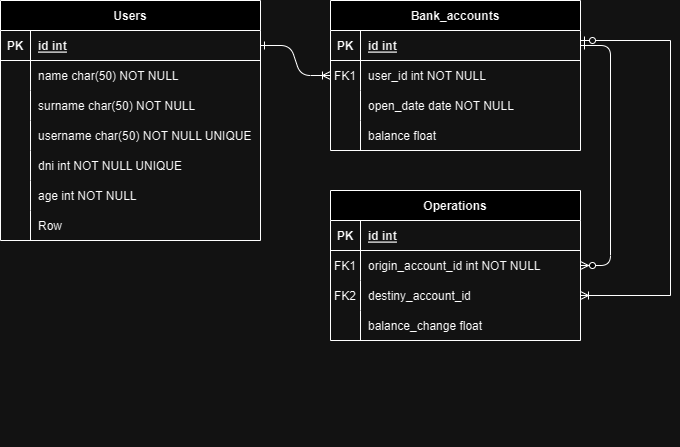

The diagram above was exported from draw.io. Its source (the exported page's mxGraphModel, read from the mxfile embedded in the PNG):
<mxGraphModel dx="868" dy="481" grid="1" gridSize="10" guides="1" tooltips="1" connect="1" arrows="1" fold="1" page="1" pageScale="1" pageWidth="850" pageHeight="1100" math="0" shadow="0" extFonts="Permanent Marker^https://fonts.googleapis.com/css?family=Permanent+Marker">
  <root>
    <mxCell id="0" />
    <mxCell id="1" parent="0" />
    <mxCell id="C-vyLk0tnHw3VtMMgP7b-1" value="" style="edgeStyle=entityRelationEdgeStyle;endArrow=ERoneToMany;startArrow=ERone;endFill=0;startFill=0;" parent="1" source="C-vyLk0tnHw3VtMMgP7b-24" target="C-vyLk0tnHw3VtMMgP7b-6" edge="1">
      <mxGeometry width="100" height="100" relative="1" as="geometry">
        <mxPoint x="340" y="720" as="sourcePoint" />
        <mxPoint x="440" y="620" as="targetPoint" />
      </mxGeometry>
    </mxCell>
    <mxCell id="C-vyLk0tnHw3VtMMgP7b-12" value="" style="edgeStyle=entityRelationEdgeStyle;endArrow=ERzeroToMany;startArrow=ERone;endFill=1;startFill=0;" parent="1" source="C-vyLk0tnHw3VtMMgP7b-3" target="C-vyLk0tnHw3VtMMgP7b-17" edge="1">
      <mxGeometry width="100" height="100" relative="1" as="geometry">
        <mxPoint x="400" y="180" as="sourcePoint" />
        <mxPoint x="460" y="205" as="targetPoint" />
      </mxGeometry>
    </mxCell>
    <mxCell id="C-vyLk0tnHw3VtMMgP7b-2" value="Bank_accounts" style="shape=table;startSize=30;container=1;collapsible=1;childLayout=tableLayout;fixedRows=1;rowLines=0;fontStyle=1;align=center;resizeLast=1;" parent="1" vertex="1">
      <mxGeometry x="450" y="120" width="250" height="150" as="geometry" />
    </mxCell>
    <mxCell id="C-vyLk0tnHw3VtMMgP7b-3" value="" style="shape=partialRectangle;collapsible=0;dropTarget=0;pointerEvents=0;fillColor=none;points=[[0,0.5],[1,0.5]];portConstraint=eastwest;top=0;left=0;right=0;bottom=1;" parent="C-vyLk0tnHw3VtMMgP7b-2" vertex="1">
      <mxGeometry y="30" width="250" height="30" as="geometry" />
    </mxCell>
    <mxCell id="C-vyLk0tnHw3VtMMgP7b-4" value="PK" style="shape=partialRectangle;overflow=hidden;connectable=0;fillColor=none;top=0;left=0;bottom=0;right=0;fontStyle=1;" parent="C-vyLk0tnHw3VtMMgP7b-3" vertex="1">
      <mxGeometry width="30" height="30" as="geometry">
        <mxRectangle width="30" height="30" as="alternateBounds" />
      </mxGeometry>
    </mxCell>
    <mxCell id="C-vyLk0tnHw3VtMMgP7b-5" value="id int" style="shape=partialRectangle;overflow=hidden;connectable=0;fillColor=none;top=0;left=0;bottom=0;right=0;align=left;spacingLeft=6;fontStyle=5;" parent="C-vyLk0tnHw3VtMMgP7b-3" vertex="1">
      <mxGeometry x="30" width="220" height="30" as="geometry">
        <mxRectangle width="220" height="30" as="alternateBounds" />
      </mxGeometry>
    </mxCell>
    <mxCell id="C-vyLk0tnHw3VtMMgP7b-6" value="" style="shape=partialRectangle;collapsible=0;dropTarget=0;pointerEvents=0;fillColor=none;points=[[0,0.5],[1,0.5]];portConstraint=eastwest;top=0;left=0;right=0;bottom=0;" parent="C-vyLk0tnHw3VtMMgP7b-2" vertex="1">
      <mxGeometry y="60" width="250" height="30" as="geometry" />
    </mxCell>
    <mxCell id="C-vyLk0tnHw3VtMMgP7b-7" value="FK1" style="shape=partialRectangle;overflow=hidden;connectable=0;fillColor=none;top=0;left=0;bottom=0;right=0;" parent="C-vyLk0tnHw3VtMMgP7b-6" vertex="1">
      <mxGeometry width="30" height="30" as="geometry">
        <mxRectangle width="30" height="30" as="alternateBounds" />
      </mxGeometry>
    </mxCell>
    <mxCell id="C-vyLk0tnHw3VtMMgP7b-8" value="user_id int NOT NULL" style="shape=partialRectangle;overflow=hidden;connectable=0;fillColor=none;top=0;left=0;bottom=0;right=0;align=left;spacingLeft=6;" parent="C-vyLk0tnHw3VtMMgP7b-6" vertex="1">
      <mxGeometry x="30" width="220" height="30" as="geometry">
        <mxRectangle width="220" height="30" as="alternateBounds" />
      </mxGeometry>
    </mxCell>
    <mxCell id="C-vyLk0tnHw3VtMMgP7b-9" value="" style="shape=partialRectangle;collapsible=0;dropTarget=0;pointerEvents=0;fillColor=none;points=[[0,0.5],[1,0.5]];portConstraint=eastwest;top=0;left=0;right=0;bottom=0;" parent="C-vyLk0tnHw3VtMMgP7b-2" vertex="1">
      <mxGeometry y="90" width="250" height="30" as="geometry" />
    </mxCell>
    <mxCell id="C-vyLk0tnHw3VtMMgP7b-10" value="" style="shape=partialRectangle;overflow=hidden;connectable=0;fillColor=none;top=0;left=0;bottom=0;right=0;" parent="C-vyLk0tnHw3VtMMgP7b-9" vertex="1">
      <mxGeometry width="30" height="30" as="geometry">
        <mxRectangle width="30" height="30" as="alternateBounds" />
      </mxGeometry>
    </mxCell>
    <mxCell id="C-vyLk0tnHw3VtMMgP7b-11" value="open_date date NOT NULL" style="shape=partialRectangle;overflow=hidden;connectable=0;fillColor=none;top=0;left=0;bottom=0;right=0;align=left;spacingLeft=6;" parent="C-vyLk0tnHw3VtMMgP7b-9" vertex="1">
      <mxGeometry x="30" width="220" height="30" as="geometry">
        <mxRectangle width="220" height="30" as="alternateBounds" />
      </mxGeometry>
    </mxCell>
    <mxCell id="TQ8cV3lyXFpnpCwvqm73-53" value="" style="shape=tableRow;horizontal=0;startSize=0;swimlaneHead=0;swimlaneBody=0;fillColor=none;collapsible=0;dropTarget=0;points=[[0,0.5],[1,0.5]];portConstraint=eastwest;top=0;left=0;right=0;bottom=0;" vertex="1" parent="C-vyLk0tnHw3VtMMgP7b-2">
      <mxGeometry y="120" width="250" height="30" as="geometry" />
    </mxCell>
    <mxCell id="TQ8cV3lyXFpnpCwvqm73-54" value="" style="shape=partialRectangle;connectable=0;fillColor=none;top=0;left=0;bottom=0;right=0;editable=1;overflow=hidden;" vertex="1" parent="TQ8cV3lyXFpnpCwvqm73-53">
      <mxGeometry width="30" height="30" as="geometry">
        <mxRectangle width="30" height="30" as="alternateBounds" />
      </mxGeometry>
    </mxCell>
    <mxCell id="TQ8cV3lyXFpnpCwvqm73-55" value="balance float" style="shape=partialRectangle;connectable=0;fillColor=none;top=0;left=0;bottom=0;right=0;align=left;spacingLeft=6;overflow=hidden;" vertex="1" parent="TQ8cV3lyXFpnpCwvqm73-53">
      <mxGeometry x="30" width="220" height="30" as="geometry">
        <mxRectangle width="220" height="30" as="alternateBounds" />
      </mxGeometry>
    </mxCell>
    <mxCell id="C-vyLk0tnHw3VtMMgP7b-13" value="Operations" style="shape=table;startSize=30;container=1;collapsible=1;childLayout=tableLayout;fixedRows=1;rowLines=0;fontStyle=1;align=center;resizeLast=1;" parent="1" vertex="1">
      <mxGeometry x="450" y="310" width="250" height="150" as="geometry" />
    </mxCell>
    <mxCell id="C-vyLk0tnHw3VtMMgP7b-14" value="" style="shape=partialRectangle;collapsible=0;dropTarget=0;pointerEvents=0;fillColor=none;points=[[0,0.5],[1,0.5]];portConstraint=eastwest;top=0;left=0;right=0;bottom=1;" parent="C-vyLk0tnHw3VtMMgP7b-13" vertex="1">
      <mxGeometry y="30" width="250" height="30" as="geometry" />
    </mxCell>
    <mxCell id="C-vyLk0tnHw3VtMMgP7b-15" value="PK" style="shape=partialRectangle;overflow=hidden;connectable=0;fillColor=none;top=0;left=0;bottom=0;right=0;fontStyle=1;" parent="C-vyLk0tnHw3VtMMgP7b-14" vertex="1">
      <mxGeometry width="30" height="30" as="geometry">
        <mxRectangle width="30" height="30" as="alternateBounds" />
      </mxGeometry>
    </mxCell>
    <mxCell id="C-vyLk0tnHw3VtMMgP7b-16" value="id int" style="shape=partialRectangle;overflow=hidden;connectable=0;fillColor=none;top=0;left=0;bottom=0;right=0;align=left;spacingLeft=6;fontStyle=5;" parent="C-vyLk0tnHw3VtMMgP7b-14" vertex="1">
      <mxGeometry x="30" width="220" height="30" as="geometry">
        <mxRectangle width="220" height="30" as="alternateBounds" />
      </mxGeometry>
    </mxCell>
    <mxCell id="C-vyLk0tnHw3VtMMgP7b-17" value="" style="shape=partialRectangle;collapsible=0;dropTarget=0;pointerEvents=0;fillColor=none;points=[[0,0.5],[1,0.5]];portConstraint=eastwest;top=0;left=0;right=0;bottom=0;" parent="C-vyLk0tnHw3VtMMgP7b-13" vertex="1">
      <mxGeometry y="60" width="250" height="30" as="geometry" />
    </mxCell>
    <mxCell id="C-vyLk0tnHw3VtMMgP7b-18" value="FK1" style="shape=partialRectangle;overflow=hidden;connectable=0;fillColor=none;top=0;left=0;bottom=0;right=0;" parent="C-vyLk0tnHw3VtMMgP7b-17" vertex="1">
      <mxGeometry width="30" height="30" as="geometry">
        <mxRectangle width="30" height="30" as="alternateBounds" />
      </mxGeometry>
    </mxCell>
    <mxCell id="C-vyLk0tnHw3VtMMgP7b-19" value="origin_account_id int NOT NULL" style="shape=partialRectangle;overflow=hidden;connectable=0;fillColor=none;top=0;left=0;bottom=0;right=0;align=left;spacingLeft=6;" parent="C-vyLk0tnHw3VtMMgP7b-17" vertex="1">
      <mxGeometry x="30" width="220" height="30" as="geometry">
        <mxRectangle width="220" height="30" as="alternateBounds" />
      </mxGeometry>
    </mxCell>
    <mxCell id="TQ8cV3lyXFpnpCwvqm73-83" value="" style="shape=tableRow;horizontal=0;startSize=0;swimlaneHead=0;swimlaneBody=0;fillColor=none;collapsible=0;dropTarget=0;points=[[0,0.5],[1,0.5]];portConstraint=eastwest;top=0;left=0;right=0;bottom=0;" vertex="1" parent="C-vyLk0tnHw3VtMMgP7b-13">
      <mxGeometry y="90" width="250" height="30" as="geometry" />
    </mxCell>
    <mxCell id="TQ8cV3lyXFpnpCwvqm73-84" value="FK2" style="shape=partialRectangle;connectable=0;fillColor=none;top=0;left=0;bottom=0;right=0;editable=1;overflow=hidden;" vertex="1" parent="TQ8cV3lyXFpnpCwvqm73-83">
      <mxGeometry width="30" height="30" as="geometry">
        <mxRectangle width="30" height="30" as="alternateBounds" />
      </mxGeometry>
    </mxCell>
    <mxCell id="TQ8cV3lyXFpnpCwvqm73-85" value="destiny_account_id" style="shape=partialRectangle;connectable=0;fillColor=none;top=0;left=0;bottom=0;right=0;align=left;spacingLeft=6;overflow=hidden;" vertex="1" parent="TQ8cV3lyXFpnpCwvqm73-83">
      <mxGeometry x="30" width="220" height="30" as="geometry">
        <mxRectangle width="220" height="30" as="alternateBounds" />
      </mxGeometry>
    </mxCell>
    <mxCell id="TQ8cV3lyXFpnpCwvqm73-79" value="" style="shape=tableRow;horizontal=0;startSize=0;swimlaneHead=0;swimlaneBody=0;fillColor=none;collapsible=0;dropTarget=0;points=[[0,0.5],[1,0.5]];portConstraint=eastwest;top=0;left=0;right=0;bottom=0;" vertex="1" parent="C-vyLk0tnHw3VtMMgP7b-13">
      <mxGeometry y="120" width="250" height="30" as="geometry" />
    </mxCell>
    <mxCell id="TQ8cV3lyXFpnpCwvqm73-80" value="" style="shape=partialRectangle;connectable=0;fillColor=none;top=0;left=0;bottom=0;right=0;editable=1;overflow=hidden;" vertex="1" parent="TQ8cV3lyXFpnpCwvqm73-79">
      <mxGeometry width="30" height="30" as="geometry">
        <mxRectangle width="30" height="30" as="alternateBounds" />
      </mxGeometry>
    </mxCell>
    <mxCell id="TQ8cV3lyXFpnpCwvqm73-81" value="balance_change float" style="shape=partialRectangle;connectable=0;fillColor=none;top=0;left=0;bottom=0;right=0;align=left;spacingLeft=6;overflow=hidden;" vertex="1" parent="TQ8cV3lyXFpnpCwvqm73-79">
      <mxGeometry x="30" width="220" height="30" as="geometry">
        <mxRectangle width="220" height="30" as="alternateBounds" />
      </mxGeometry>
    </mxCell>
    <mxCell id="C-vyLk0tnHw3VtMMgP7b-23" value="Users" style="shape=table;startSize=30;container=1;collapsible=1;childLayout=tableLayout;fixedRows=1;rowLines=0;fontStyle=1;align=center;resizeLast=1;" parent="1" vertex="1">
      <mxGeometry x="120" y="120" width="260" height="240" as="geometry" />
    </mxCell>
    <mxCell id="C-vyLk0tnHw3VtMMgP7b-24" value="" style="shape=partialRectangle;collapsible=0;dropTarget=0;pointerEvents=0;fillColor=none;points=[[0,0.5],[1,0.5]];portConstraint=eastwest;top=0;left=0;right=0;bottom=1;" parent="C-vyLk0tnHw3VtMMgP7b-23" vertex="1">
      <mxGeometry y="30" width="260" height="30" as="geometry" />
    </mxCell>
    <mxCell id="C-vyLk0tnHw3VtMMgP7b-25" value="PK" style="shape=partialRectangle;overflow=hidden;connectable=0;fillColor=none;top=0;left=0;bottom=0;right=0;fontStyle=1;" parent="C-vyLk0tnHw3VtMMgP7b-24" vertex="1">
      <mxGeometry width="30" height="30" as="geometry">
        <mxRectangle width="30" height="30" as="alternateBounds" />
      </mxGeometry>
    </mxCell>
    <mxCell id="C-vyLk0tnHw3VtMMgP7b-26" value="id int" style="shape=partialRectangle;overflow=hidden;connectable=0;fillColor=none;top=0;left=0;bottom=0;right=0;align=left;spacingLeft=6;fontStyle=5;" parent="C-vyLk0tnHw3VtMMgP7b-24" vertex="1">
      <mxGeometry x="30" width="230" height="30" as="geometry">
        <mxRectangle width="230" height="30" as="alternateBounds" />
      </mxGeometry>
    </mxCell>
    <mxCell id="C-vyLk0tnHw3VtMMgP7b-27" value="" style="shape=partialRectangle;collapsible=0;dropTarget=0;pointerEvents=0;fillColor=none;points=[[0,0.5],[1,0.5]];portConstraint=eastwest;top=0;left=0;right=0;bottom=0;" parent="C-vyLk0tnHw3VtMMgP7b-23" vertex="1">
      <mxGeometry y="60" width="260" height="30" as="geometry" />
    </mxCell>
    <mxCell id="C-vyLk0tnHw3VtMMgP7b-28" value="" style="shape=partialRectangle;overflow=hidden;connectable=0;fillColor=none;top=0;left=0;bottom=0;right=0;" parent="C-vyLk0tnHw3VtMMgP7b-27" vertex="1">
      <mxGeometry width="30" height="30" as="geometry">
        <mxRectangle width="30" height="30" as="alternateBounds" />
      </mxGeometry>
    </mxCell>
    <mxCell id="C-vyLk0tnHw3VtMMgP7b-29" value="name char(50) NOT NULL" style="shape=partialRectangle;overflow=hidden;connectable=0;fillColor=none;top=0;left=0;bottom=0;right=0;align=left;spacingLeft=6;" parent="C-vyLk0tnHw3VtMMgP7b-27" vertex="1">
      <mxGeometry x="30" width="230" height="30" as="geometry">
        <mxRectangle width="230" height="30" as="alternateBounds" />
      </mxGeometry>
    </mxCell>
    <mxCell id="TQ8cV3lyXFpnpCwvqm73-50" value="" style="shape=tableRow;horizontal=0;startSize=0;swimlaneHead=0;swimlaneBody=0;fillColor=none;collapsible=0;dropTarget=0;points=[[0,0.5],[1,0.5]];portConstraint=eastwest;top=0;left=0;right=0;bottom=0;" vertex="1" parent="C-vyLk0tnHw3VtMMgP7b-23">
      <mxGeometry y="90" width="260" height="30" as="geometry" />
    </mxCell>
    <mxCell id="TQ8cV3lyXFpnpCwvqm73-51" value="" style="shape=partialRectangle;connectable=0;fillColor=none;top=0;left=0;bottom=0;right=0;editable=1;overflow=hidden;" vertex="1" parent="TQ8cV3lyXFpnpCwvqm73-50">
      <mxGeometry width="30" height="30" as="geometry">
        <mxRectangle width="30" height="30" as="alternateBounds" />
      </mxGeometry>
    </mxCell>
    <mxCell id="TQ8cV3lyXFpnpCwvqm73-52" value="surname char(50) NOT NULL" style="shape=partialRectangle;connectable=0;fillColor=none;top=0;left=0;bottom=0;right=0;align=left;spacingLeft=6;overflow=hidden;" vertex="1" parent="TQ8cV3lyXFpnpCwvqm73-50">
      <mxGeometry x="30" width="230" height="30" as="geometry">
        <mxRectangle width="230" height="30" as="alternateBounds" />
      </mxGeometry>
    </mxCell>
    <mxCell id="TQ8cV3lyXFpnpCwvqm73-47" value="" style="shape=tableRow;horizontal=0;startSize=0;swimlaneHead=0;swimlaneBody=0;fillColor=none;collapsible=0;dropTarget=0;points=[[0,0.5],[1,0.5]];portConstraint=eastwest;top=0;left=0;right=0;bottom=0;" vertex="1" parent="C-vyLk0tnHw3VtMMgP7b-23">
      <mxGeometry y="120" width="260" height="30" as="geometry" />
    </mxCell>
    <mxCell id="TQ8cV3lyXFpnpCwvqm73-48" value="" style="shape=partialRectangle;connectable=0;fillColor=none;top=0;left=0;bottom=0;right=0;editable=1;overflow=hidden;" vertex="1" parent="TQ8cV3lyXFpnpCwvqm73-47">
      <mxGeometry width="30" height="30" as="geometry">
        <mxRectangle width="30" height="30" as="alternateBounds" />
      </mxGeometry>
    </mxCell>
    <mxCell id="TQ8cV3lyXFpnpCwvqm73-49" value="username char(50) NOT NULL UNIQUE" style="shape=partialRectangle;connectable=0;fillColor=none;top=0;left=0;bottom=0;right=0;align=left;spacingLeft=6;overflow=hidden;" vertex="1" parent="TQ8cV3lyXFpnpCwvqm73-47">
      <mxGeometry x="30" width="230" height="30" as="geometry">
        <mxRectangle width="230" height="30" as="alternateBounds" />
      </mxGeometry>
    </mxCell>
    <mxCell id="TQ8cV3lyXFpnpCwvqm73-57" value="" style="shape=tableRow;horizontal=0;startSize=0;swimlaneHead=0;swimlaneBody=0;fillColor=none;collapsible=0;dropTarget=0;points=[[0,0.5],[1,0.5]];portConstraint=eastwest;top=0;left=0;right=0;bottom=0;" vertex="1" parent="C-vyLk0tnHw3VtMMgP7b-23">
      <mxGeometry y="150" width="260" height="30" as="geometry" />
    </mxCell>
    <mxCell id="TQ8cV3lyXFpnpCwvqm73-58" value="" style="shape=partialRectangle;connectable=0;fillColor=none;top=0;left=0;bottom=0;right=0;editable=1;overflow=hidden;" vertex="1" parent="TQ8cV3lyXFpnpCwvqm73-57">
      <mxGeometry width="30" height="30" as="geometry">
        <mxRectangle width="30" height="30" as="alternateBounds" />
      </mxGeometry>
    </mxCell>
    <mxCell id="TQ8cV3lyXFpnpCwvqm73-59" value="dni int NOT NULL UNIQUE" style="shape=partialRectangle;connectable=0;fillColor=none;top=0;left=0;bottom=0;right=0;align=left;spacingLeft=6;overflow=hidden;" vertex="1" parent="TQ8cV3lyXFpnpCwvqm73-57">
      <mxGeometry x="30" width="230" height="30" as="geometry">
        <mxRectangle width="230" height="30" as="alternateBounds" />
      </mxGeometry>
    </mxCell>
    <mxCell id="TQ8cV3lyXFpnpCwvqm73-60" value="" style="shape=tableRow;horizontal=0;startSize=0;swimlaneHead=0;swimlaneBody=0;fillColor=none;collapsible=0;dropTarget=0;points=[[0,0.5],[1,0.5]];portConstraint=eastwest;top=0;left=0;right=0;bottom=0;" vertex="1" parent="C-vyLk0tnHw3VtMMgP7b-23">
      <mxGeometry y="180" width="260" height="30" as="geometry" />
    </mxCell>
    <mxCell id="TQ8cV3lyXFpnpCwvqm73-61" value="" style="shape=partialRectangle;connectable=0;fillColor=none;top=0;left=0;bottom=0;right=0;editable=1;overflow=hidden;" vertex="1" parent="TQ8cV3lyXFpnpCwvqm73-60">
      <mxGeometry width="30" height="30" as="geometry">
        <mxRectangle width="30" height="30" as="alternateBounds" />
      </mxGeometry>
    </mxCell>
    <mxCell id="TQ8cV3lyXFpnpCwvqm73-62" value="age int NOT NULL" style="shape=partialRectangle;connectable=0;fillColor=none;top=0;left=0;bottom=0;right=0;align=left;spacingLeft=6;overflow=hidden;" vertex="1" parent="TQ8cV3lyXFpnpCwvqm73-60">
      <mxGeometry x="30" width="230" height="30" as="geometry">
        <mxRectangle width="230" height="30" as="alternateBounds" />
      </mxGeometry>
    </mxCell>
    <mxCell id="TQ8cV3lyXFpnpCwvqm73-63" value="" style="shape=tableRow;horizontal=0;startSize=0;swimlaneHead=0;swimlaneBody=0;fillColor=none;collapsible=0;dropTarget=0;points=[[0,0.5],[1,0.5]];portConstraint=eastwest;top=0;left=0;right=0;bottom=0;" vertex="1" parent="C-vyLk0tnHw3VtMMgP7b-23">
      <mxGeometry y="210" width="260" height="30" as="geometry" />
    </mxCell>
    <mxCell id="TQ8cV3lyXFpnpCwvqm73-64" value="" style="shape=partialRectangle;connectable=0;fillColor=none;top=0;left=0;bottom=0;right=0;editable=1;overflow=hidden;" vertex="1" parent="TQ8cV3lyXFpnpCwvqm73-63">
      <mxGeometry width="30" height="30" as="geometry">
        <mxRectangle width="30" height="30" as="alternateBounds" />
      </mxGeometry>
    </mxCell>
    <mxCell id="TQ8cV3lyXFpnpCwvqm73-65" value="Row" style="shape=partialRectangle;connectable=0;fillColor=none;top=0;left=0;bottom=0;right=0;align=left;spacingLeft=6;overflow=hidden;" vertex="1" parent="TQ8cV3lyXFpnpCwvqm73-63">
      <mxGeometry x="30" width="230" height="30" as="geometry">
        <mxRectangle width="230" height="30" as="alternateBounds" />
      </mxGeometry>
    </mxCell>
    <mxCell id="TQ8cV3lyXFpnpCwvqm73-41" value="" style="shape=tableRow;horizontal=0;startSize=0;swimlaneHead=0;swimlaneBody=0;fillColor=none;collapsible=0;dropTarget=0;points=[[0,0.5],[1,0.5]];portConstraint=eastwest;top=0;left=0;right=0;bottom=0;" vertex="1" parent="1">
      <mxGeometry x="170" y="535" width="180" height="30" as="geometry" />
    </mxCell>
    <mxCell id="TQ8cV3lyXFpnpCwvqm73-42" value="" style="shape=partialRectangle;connectable=0;fillColor=none;top=0;left=0;bottom=0;right=0;editable=1;overflow=hidden;whiteSpace=wrap;html=1;" vertex="1" parent="TQ8cV3lyXFpnpCwvqm73-41">
      <mxGeometry width="30" height="30" as="geometry">
        <mxRectangle width="30" height="30" as="alternateBounds" />
      </mxGeometry>
    </mxCell>
    <mxCell id="TQ8cV3lyXFpnpCwvqm73-86" style="edgeStyle=orthogonalEdgeStyle;rounded=0;orthogonalLoop=1;jettySize=auto;html=1;endArrow=ERzeroToOne;endFill=0;startArrow=ERoneToMany;startFill=0;exitX=1;exitY=0.5;exitDx=0;exitDy=0;" edge="1" parent="1" source="TQ8cV3lyXFpnpCwvqm73-83" target="C-vyLk0tnHw3VtMMgP7b-3">
      <mxGeometry relative="1" as="geometry">
        <Array as="points">
          <mxPoint x="790" y="415" />
          <mxPoint x="790" y="160" />
        </Array>
      </mxGeometry>
    </mxCell>
  </root>
</mxGraphModel>